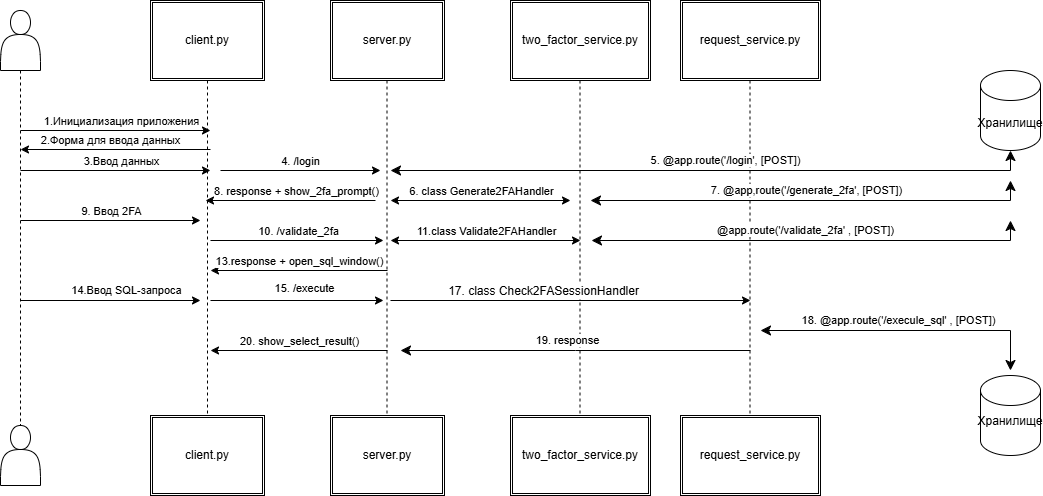

The diagram above was exported from draw.io. Its source (the exported page's mxGraphModel, read from the mxfile embedded in the PNG):
<mxGraphModel dx="1562" dy="868" grid="1" gridSize="10" guides="1" tooltips="1" connect="1" arrows="1" fold="1" page="1" pageScale="1" pageWidth="827" pageHeight="1169" math="0" shadow="0">
  <root>
    <mxCell id="0" />
    <mxCell id="1" parent="0" />
    <mxCell id="HXkdGcPnxNdmJGvKYFvt-17" style="edgeStyle=orthogonalEdgeStyle;rounded=0;orthogonalLoop=1;jettySize=auto;html=1;entryX=0.5;entryY=0;entryDx=0;entryDy=0;endArrow=none;endFill=0;dashed=1;" parent="1" source="HXkdGcPnxNdmJGvKYFvt-2" target="HXkdGcPnxNdmJGvKYFvt-14" edge="1">
      <mxGeometry relative="1" as="geometry" />
    </mxCell>
    <mxCell id="HXkdGcPnxNdmJGvKYFvt-2" value="" style="shape=actor;whiteSpace=wrap;html=1;" parent="1" vertex="1">
      <mxGeometry x="50" y="140" width="40" height="60" as="geometry" />
    </mxCell>
    <mxCell id="HXkdGcPnxNdmJGvKYFvt-18" style="edgeStyle=orthogonalEdgeStyle;rounded=0;orthogonalLoop=1;jettySize=auto;html=1;dashed=1;endArrow=none;endFill=0;" parent="1" source="HXkdGcPnxNdmJGvKYFvt-8" target="HXkdGcPnxNdmJGvKYFvt-15" edge="1">
      <mxGeometry relative="1" as="geometry" />
    </mxCell>
    <mxCell id="HXkdGcPnxNdmJGvKYFvt-8" value="client.py" style="shape=ext;double=1;rounded=0;whiteSpace=wrap;html=1;" parent="1" vertex="1">
      <mxGeometry x="200" y="130" width="114" height="80" as="geometry" />
    </mxCell>
    <mxCell id="HXkdGcPnxNdmJGvKYFvt-14" value="" style="shape=actor;whiteSpace=wrap;html=1;" parent="1" vertex="1">
      <mxGeometry x="50" y="555" width="40" height="60" as="geometry" />
    </mxCell>
    <mxCell id="HXkdGcPnxNdmJGvKYFvt-15" value="client.py" style="shape=ext;double=1;rounded=0;whiteSpace=wrap;html=1;" parent="1" vertex="1">
      <mxGeometry x="200" y="545" width="114" height="80" as="geometry" />
    </mxCell>
    <mxCell id="HXkdGcPnxNdmJGvKYFvt-19" value="server.py" style="shape=ext;double=1;rounded=0;whiteSpace=wrap;html=1;" parent="1" vertex="1">
      <mxGeometry x="380" y="130" width="114" height="80" as="geometry" />
    </mxCell>
    <mxCell id="HXkdGcPnxNdmJGvKYFvt-20" value="server.py" style="shape=ext;double=1;rounded=0;whiteSpace=wrap;html=1;" parent="1" vertex="1">
      <mxGeometry x="380" y="545" width="114" height="80" as="geometry" />
    </mxCell>
    <mxCell id="HXkdGcPnxNdmJGvKYFvt-22" style="edgeStyle=orthogonalEdgeStyle;rounded=0;orthogonalLoop=1;jettySize=auto;html=1;dashed=1;endArrow=none;endFill=0;" parent="1" edge="1">
      <mxGeometry relative="1" as="geometry">
        <mxPoint x="436.5" y="210" as="sourcePoint" />
        <mxPoint x="436.5" y="545" as="targetPoint" />
      </mxGeometry>
    </mxCell>
    <mxCell id="HXkdGcPnxNdmJGvKYFvt-23" value="two_factor_service.py" style="shape=ext;double=1;rounded=0;whiteSpace=wrap;html=1;" parent="1" vertex="1">
      <mxGeometry x="560" y="130" width="140" height="80" as="geometry" />
    </mxCell>
    <mxCell id="HXkdGcPnxNdmJGvKYFvt-24" value="two_factor_service.py" style="shape=ext;double=1;rounded=0;whiteSpace=wrap;html=1;" parent="1" vertex="1">
      <mxGeometry x="560" y="545" width="140" height="80" as="geometry" />
    </mxCell>
    <mxCell id="HXkdGcPnxNdmJGvKYFvt-25" style="edgeStyle=orthogonalEdgeStyle;rounded=0;orthogonalLoop=1;jettySize=auto;html=1;dashed=1;endArrow=none;endFill=0;" parent="1" edge="1">
      <mxGeometry relative="1" as="geometry">
        <mxPoint x="629.5" y="210" as="sourcePoint" />
        <mxPoint x="629.5" y="545" as="targetPoint" />
      </mxGeometry>
    </mxCell>
    <mxCell id="HXkdGcPnxNdmJGvKYFvt-28" style="edgeStyle=orthogonalEdgeStyle;rounded=0;orthogonalLoop=1;jettySize=auto;html=1;dashed=1;endArrow=none;endFill=0;" parent="1" edge="1">
      <mxGeometry relative="1" as="geometry">
        <mxPoint x="799.5" y="210" as="sourcePoint" />
        <mxPoint x="799.5" y="545" as="targetPoint" />
      </mxGeometry>
    </mxCell>
    <mxCell id="HXkdGcPnxNdmJGvKYFvt-29" value="Хранилище" style="shape=cylinder3;whiteSpace=wrap;html=1;boundedLbl=1;backgroundOutline=1;size=15;" parent="1" vertex="1">
      <mxGeometry x="1030" y="200" width="60" height="80" as="geometry" />
    </mxCell>
    <mxCell id="HXkdGcPnxNdmJGvKYFvt-30" value="Хранилище&lt;div&gt;&lt;br&gt;&lt;/div&gt;" style="shape=cylinder3;whiteSpace=wrap;html=1;boundedLbl=1;backgroundOutline=1;size=15;" parent="1" vertex="1">
      <mxGeometry x="1030" y="505" width="60" height="80" as="geometry" />
    </mxCell>
    <mxCell id="HXkdGcPnxNdmJGvKYFvt-31" value="" style="endArrow=classic;html=1;rounded=0;" parent="1" edge="1">
      <mxGeometry width="50" height="50" relative="1" as="geometry">
        <mxPoint x="70" y="260" as="sourcePoint" />
        <mxPoint x="260" y="260" as="targetPoint" />
      </mxGeometry>
    </mxCell>
    <mxCell id="HXkdGcPnxNdmJGvKYFvt-32" value="1.Инициализация приложения" style="edgeLabel;html=1;align=center;verticalAlign=middle;resizable=0;points=[];" parent="HXkdGcPnxNdmJGvKYFvt-31" vertex="1" connectable="0">
      <mxGeometry relative="1" as="geometry">
        <mxPoint x="5" y="-10" as="offset" />
      </mxGeometry>
    </mxCell>
    <mxCell id="HXkdGcPnxNdmJGvKYFvt-33" value="2.Форма для ввода данных" style="endArrow=classic;html=1;rounded=0;" parent="1" edge="1">
      <mxGeometry x="0.0526" y="-9" width="50" height="50" relative="1" as="geometry">
        <mxPoint x="260" y="279" as="sourcePoint" />
        <mxPoint x="70" y="279" as="targetPoint" />
        <mxPoint as="offset" />
      </mxGeometry>
    </mxCell>
    <mxCell id="HXkdGcPnxNdmJGvKYFvt-34" value="" style="endArrow=classic;html=1;rounded=0;" parent="1" edge="1">
      <mxGeometry width="50" height="50" relative="1" as="geometry">
        <mxPoint x="70" y="300" as="sourcePoint" />
        <mxPoint x="260" y="300" as="targetPoint" />
      </mxGeometry>
    </mxCell>
    <mxCell id="HXkdGcPnxNdmJGvKYFvt-35" value="3.Ввод данных" style="edgeLabel;html=1;align=center;verticalAlign=middle;resizable=0;points=[];" parent="HXkdGcPnxNdmJGvKYFvt-34" vertex="1" connectable="0">
      <mxGeometry relative="1" as="geometry">
        <mxPoint x="5" y="-10" as="offset" />
      </mxGeometry>
    </mxCell>
    <mxCell id="HXkdGcPnxNdmJGvKYFvt-40" value="" style="endArrow=classic;html=1;rounded=0;" parent="1" edge="1">
      <mxGeometry width="50" height="50" relative="1" as="geometry">
        <mxPoint x="270" y="300" as="sourcePoint" />
        <mxPoint x="430" y="300" as="targetPoint" />
      </mxGeometry>
    </mxCell>
    <mxCell id="HXkdGcPnxNdmJGvKYFvt-41" value="4. /login" style="edgeLabel;html=1;align=center;verticalAlign=middle;resizable=0;points=[];" parent="HXkdGcPnxNdmJGvKYFvt-40" vertex="1" connectable="0">
      <mxGeometry relative="1" as="geometry">
        <mxPoint x="-1" y="-10" as="offset" />
      </mxGeometry>
    </mxCell>
    <mxCell id="HXkdGcPnxNdmJGvKYFvt-44" value="5. @app.route('/login', [POST])" style="edgeStyle=elbowEdgeStyle;elbow=horizontal;endArrow=classic;html=1;curved=0;rounded=0;endSize=8;startSize=8;startArrow=classic;startFill=1;" parent="1" edge="1">
      <mxGeometry x="0.0476" y="10" width="50" height="50" relative="1" as="geometry">
        <mxPoint x="440" y="300" as="sourcePoint" />
        <mxPoint x="1060" y="280" as="targetPoint" />
        <Array as="points">
          <mxPoint x="1060" y="290" />
        </Array>
        <mxPoint as="offset" />
      </mxGeometry>
    </mxCell>
    <mxCell id="HXkdGcPnxNdmJGvKYFvt-52" value="" style="endArrow=classic;html=1;rounded=0;startArrow=classic;startFill=1;" parent="1" edge="1">
      <mxGeometry width="50" height="50" relative="1" as="geometry">
        <mxPoint x="440" y="330" as="sourcePoint" />
        <mxPoint x="620" y="330" as="targetPoint" />
      </mxGeometry>
    </mxCell>
    <mxCell id="HXkdGcPnxNdmJGvKYFvt-53" value="6. class Generate2FAHandler" style="edgeLabel;html=1;align=center;verticalAlign=middle;resizable=0;points=[];" parent="HXkdGcPnxNdmJGvKYFvt-52" vertex="1" connectable="0">
      <mxGeometry relative="1" as="geometry">
        <mxPoint y="-10" as="offset" />
      </mxGeometry>
    </mxCell>
    <mxCell id="HXkdGcPnxNdmJGvKYFvt-56" value="" style="endArrow=none;html=1;rounded=0;endFill=0;startArrow=classic;startFill=1;" parent="1" edge="1">
      <mxGeometry width="50" height="50" relative="1" as="geometry">
        <mxPoint x="250" y="350" as="sourcePoint" />
        <mxPoint x="70" y="350" as="targetPoint" />
      </mxGeometry>
    </mxCell>
    <mxCell id="HXkdGcPnxNdmJGvKYFvt-57" value="9. Ввод 2FA" style="edgeLabel;html=1;align=center;verticalAlign=middle;resizable=0;points=[];" parent="HXkdGcPnxNdmJGvKYFvt-56" vertex="1" connectable="0">
      <mxGeometry relative="1" as="geometry">
        <mxPoint y="-10" as="offset" />
      </mxGeometry>
    </mxCell>
    <mxCell id="HXkdGcPnxNdmJGvKYFvt-58" value="" style="endArrow=classic;html=1;rounded=0;" parent="1" edge="1">
      <mxGeometry width="50" height="50" relative="1" as="geometry">
        <mxPoint x="260" y="370" as="sourcePoint" />
        <mxPoint x="433" y="370" as="targetPoint" />
      </mxGeometry>
    </mxCell>
    <mxCell id="HXkdGcPnxNdmJGvKYFvt-59" value="10. /validate_2fa" style="edgeLabel;html=1;align=center;verticalAlign=middle;resizable=0;points=[];" parent="HXkdGcPnxNdmJGvKYFvt-58" vertex="1" connectable="0">
      <mxGeometry relative="1" as="geometry">
        <mxPoint y="-10" as="offset" />
      </mxGeometry>
    </mxCell>
    <mxCell id="j5OYQMJHvyDVGsCFmGaN-2" value="" style="endArrow=classic;html=1;rounded=0;" parent="1" edge="1">
      <mxGeometry width="50" height="50" relative="1" as="geometry">
        <mxPoint x="437" y="400" as="sourcePoint" />
        <mxPoint x="260" y="400" as="targetPoint" />
      </mxGeometry>
    </mxCell>
    <mxCell id="j5OYQMJHvyDVGsCFmGaN-3" value="13.response + open_sql_window()" style="edgeLabel;html=1;align=center;verticalAlign=middle;resizable=0;points=[];" parent="j5OYQMJHvyDVGsCFmGaN-2" vertex="1" connectable="0">
      <mxGeometry relative="1" as="geometry">
        <mxPoint y="-10" as="offset" />
      </mxGeometry>
    </mxCell>
    <mxCell id="j5OYQMJHvyDVGsCFmGaN-4" value="" style="endArrow=classic;html=1;rounded=0;" parent="1" edge="1">
      <mxGeometry width="50" height="50" relative="1" as="geometry">
        <mxPoint x="70" y="430" as="sourcePoint" />
        <mxPoint x="250" y="430" as="targetPoint" />
      </mxGeometry>
    </mxCell>
    <mxCell id="j5OYQMJHvyDVGsCFmGaN-7" value="18. @app.route('/execule_sql' , [POST])" style="edgeStyle=elbowEdgeStyle;elbow=horizontal;endArrow=classic;html=1;curved=0;rounded=0;endSize=8;startSize=8;startArrow=classic;startFill=1;" parent="1" edge="1">
      <mxGeometry x="-0.0476" y="10" width="50" height="50" relative="1" as="geometry">
        <mxPoint x="810" y="460" as="sourcePoint" />
        <mxPoint x="1060" y="500" as="targetPoint" />
        <Array as="points">
          <mxPoint x="1060" y="500" />
        </Array>
        <mxPoint as="offset" />
      </mxGeometry>
    </mxCell>
    <mxCell id="-2rcgHImpGtaRBtfwHXE-1" value="request_service.py" style="shape=ext;double=1;rounded=0;whiteSpace=wrap;html=1;" vertex="1" parent="1">
      <mxGeometry x="730" y="130" width="140" height="80" as="geometry" />
    </mxCell>
    <mxCell id="-2rcgHImpGtaRBtfwHXE-2" value="request_service.py" style="shape=ext;double=1;rounded=0;whiteSpace=wrap;html=1;" vertex="1" parent="1">
      <mxGeometry x="730" y="545" width="140" height="80" as="geometry" />
    </mxCell>
    <mxCell id="-2rcgHImpGtaRBtfwHXE-5" value="7. @app,route('/generate_2fa', [POST])" style="edgeStyle=elbowEdgeStyle;elbow=horizontal;endArrow=classic;html=1;curved=0;rounded=0;endSize=8;startSize=8;startArrow=classic;startFill=1;" edge="1" parent="1">
      <mxGeometry x="-0.02" y="10" width="50" height="50" relative="1" as="geometry">
        <mxPoint x="640" y="330" as="sourcePoint" />
        <mxPoint x="1060" y="310" as="targetPoint" />
        <Array as="points">
          <mxPoint x="1060" y="320" />
        </Array>
        <mxPoint as="offset" />
      </mxGeometry>
    </mxCell>
    <mxCell id="-2rcgHImpGtaRBtfwHXE-7" value="" style="endArrow=classic;html=1;rounded=0;startArrow=classic;startFill=1;" edge="1" parent="1">
      <mxGeometry width="50" height="50" relative="1" as="geometry">
        <mxPoint x="440" y="370" as="sourcePoint" />
        <mxPoint x="630" y="370" as="targetPoint" />
      </mxGeometry>
    </mxCell>
    <mxCell id="-2rcgHImpGtaRBtfwHXE-8" value="11.class Validate2FAHandler" style="edgeLabel;html=1;align=center;verticalAlign=middle;resizable=0;points=[];" vertex="1" connectable="0" parent="-2rcgHImpGtaRBtfwHXE-7">
      <mxGeometry relative="1" as="geometry">
        <mxPoint y="-10" as="offset" />
      </mxGeometry>
    </mxCell>
    <mxCell id="-2rcgHImpGtaRBtfwHXE-9" value="@app.route('/validate_2fa' , [POST])" style="edgeStyle=elbowEdgeStyle;elbow=horizontal;endArrow=classic;html=1;curved=0;rounded=0;endSize=8;startSize=8;startArrow=classic;startFill=1;" edge="1" parent="1">
      <mxGeometry x="-0.0245" y="10" width="50" height="50" relative="1" as="geometry">
        <mxPoint x="641" y="370" as="sourcePoint" />
        <mxPoint x="1060" y="350" as="targetPoint" />
        <Array as="points">
          <mxPoint x="1060" y="370" />
        </Array>
        <mxPoint as="offset" />
      </mxGeometry>
    </mxCell>
    <mxCell id="-2rcgHImpGtaRBtfwHXE-10" value="14.Ввод SQL-запроса" style="edgeLabel;html=1;align=center;verticalAlign=middle;resizable=0;points=[];" vertex="1" connectable="0" parent="1">
      <mxGeometry x="180" y="420" as="geometry">
        <mxPoint x="-5" y="-1" as="offset" />
      </mxGeometry>
    </mxCell>
    <mxCell id="-2rcgHImpGtaRBtfwHXE-11" value="" style="endArrow=classic;html=1;rounded=0;" edge="1" parent="1">
      <mxGeometry width="50" height="50" relative="1" as="geometry">
        <mxPoint x="260" y="430" as="sourcePoint" />
        <mxPoint x="433" y="430" as="targetPoint" />
      </mxGeometry>
    </mxCell>
    <mxCell id="-2rcgHImpGtaRBtfwHXE-12" value="15. /execute" style="edgeLabel;html=1;align=center;verticalAlign=middle;resizable=0;points=[];" vertex="1" connectable="0" parent="1">
      <mxGeometry x="340" y="420" as="geometry">
        <mxPoint x="13" y="-3" as="offset" />
      </mxGeometry>
    </mxCell>
    <mxCell id="-2rcgHImpGtaRBtfwHXE-15" value="" style="endArrow=classic;html=1;rounded=0;startArrow=none;startFill=0;" edge="1" parent="1">
      <mxGeometry width="50" height="50" relative="1" as="geometry">
        <mxPoint x="440" y="430" as="sourcePoint" />
        <mxPoint x="800" y="430" as="targetPoint" />
      </mxGeometry>
    </mxCell>
    <mxCell id="-2rcgHImpGtaRBtfwHXE-16" value="17. class Check2FASessionHandler" style="edgeLabel;html=1;align=center;verticalAlign=middle;resizable=0;points=[];fontSize=12;" vertex="1" connectable="0" parent="-2rcgHImpGtaRBtfwHXE-15">
      <mxGeometry x="-0.1544" y="2" relative="1" as="geometry">
        <mxPoint y="-8" as="offset" />
      </mxGeometry>
    </mxCell>
    <mxCell id="-2rcgHImpGtaRBtfwHXE-17" value="19. response" style="edgeStyle=elbowEdgeStyle;elbow=horizontal;endArrow=none;html=1;curved=0;rounded=0;endSize=8;startSize=8;startArrow=classic;startFill=1;endFill=0;" edge="1" parent="1">
      <mxGeometry x="-0.0476" y="10" width="50" height="50" relative="1" as="geometry">
        <mxPoint x="450" y="480" as="sourcePoint" />
        <mxPoint x="800" y="480" as="targetPoint" />
        <Array as="points" />
        <mxPoint as="offset" />
      </mxGeometry>
    </mxCell>
    <mxCell id="-2rcgHImpGtaRBtfwHXE-18" value="" style="endArrow=classic;html=1;rounded=0;" edge="1" parent="1">
      <mxGeometry width="50" height="50" relative="1" as="geometry">
        <mxPoint x="437" y="480" as="sourcePoint" />
        <mxPoint x="260" y="480" as="targetPoint" />
      </mxGeometry>
    </mxCell>
    <mxCell id="-2rcgHImpGtaRBtfwHXE-19" value="20. show_select_result()" style="edgeLabel;html=1;align=center;verticalAlign=middle;resizable=0;points=[];" vertex="1" connectable="0" parent="-2rcgHImpGtaRBtfwHXE-18">
      <mxGeometry relative="1" as="geometry">
        <mxPoint y="-10" as="offset" />
      </mxGeometry>
    </mxCell>
    <mxCell id="-2rcgHImpGtaRBtfwHXE-20" value="" style="endArrow=classic;html=1;rounded=0;" edge="1" parent="1">
      <mxGeometry width="50" height="50" relative="1" as="geometry">
        <mxPoint x="425" y="330" as="sourcePoint" />
        <mxPoint x="255" y="330" as="targetPoint" />
      </mxGeometry>
    </mxCell>
    <mxCell id="-2rcgHImpGtaRBtfwHXE-21" value="8. response + show_2fa_prompt()" style="edgeLabel;html=1;align=center;verticalAlign=middle;resizable=0;points=[];" vertex="1" connectable="0" parent="-2rcgHImpGtaRBtfwHXE-20">
      <mxGeometry relative="1" as="geometry">
        <mxPoint x="5" y="-10" as="offset" />
      </mxGeometry>
    </mxCell>
  </root>
</mxGraphModel>